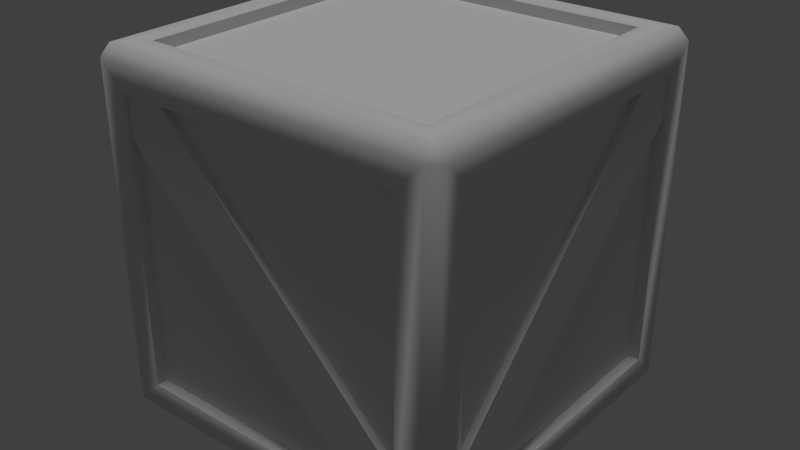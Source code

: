 # Source: generic_crate_01_b.blend  (saved by Blender 2.79.0; exported with 4.5.12 LTS)
import bpy
from mathutils import Matrix  # noqa: F401  (used for matrix-valued properties, if any)

bpy.ops.wm.read_factory_settings(use_empty=True)
scene = bpy.context.scene
scene.name = 'Scene'

# ---- collections
col_collection_1 = bpy.data.collections.new('Collection 1'); scene.collection.children.link(col_collection_1)

# ---- materials (node trees are filled in below, after node groups)
mat_generic_crate_01_b = bpy.data.materials.new('generic_crate_01_b')
mat_generic_crate_01_b.alpha_threshold = 0.0
mat_generic_crate_01_b.use_transparent_shadow = False
mat_generic_crate_01_b.roughness = 0.5
mat_generic_crate_01_b.specular_intensity = 1.0
mat_generic_crate_01_b.line_color = (0.0, 0.0, 0.0, 1.0)

# ---- material node trees

# ---- world
world_world = bpy.data.worlds.new('World'); scene.world = world_world
world_world.color = (0.05088, 0.05088, 0.05088)
world_world.use_sun_shadow = False
world_world.sun_shadow_jitter_overblur = 0.0
world_world.cycles.sampling_method = 'NONE'
world_world.cycles.sample_map_resolution = 256

# ---- lights
light_hemi = bpy.data.lights.new('Hemi', 'SUN')
light_hemi.transmission_factor = 0.0
light_hemi.angle = 0.1993
light_hemi.energy = 1.0
light_hemi.shadow_buffer_clip_start = 0.5
light_hemi.shadow_soft_size = 0.1
light_hemi.shadow_cascade_max_distance = 1000.0
light_hemi.cycles.use_multiple_importance_sampling = False

# ---- meshes
me_collisionmesh_1 = bpy.data.meshes.new('collisionmesh-1')
me_collisionmesh_1.from_pydata([(-0.5, -0.5, 0.0), (-0.5, 0.5, 0.0), (0.5, 0.5, 0.0), (0.5, -0.5, 0.0), (-0.5, -0.5, 1.0), (-0.5, 0.5, 1.0), (0.5, 0.5, 1.0), (0.5, -0.5, 1.0)], [], [(4, 5, 1, 0), (5, 6, 2, 1), (6, 7, 3, 2), (7, 4, 0, 3), (0, 1, 2, 3), (7, 6, 5, 4)])
_uv = me_collisionmesh_1.uv_layers.new(name='UVMap')
_uv.uv.foreach_set('vector', [0.0, 0.0, 1.0, 0.0, 1.0, 1.0, 0.0, 1.0, 0.0, 1.0, 1.0, 1.0, 1.0, 0.0, 0.0, 0.0, 0.0, 0.0, 1.0, 0.0, 1.0, 1.0, 0.0, 1.0, 0.0, 1.0, 1.0, 1.0, 1.0, 0.0, 0.0, 0.0, 0.0, 0.0, 1.0, 0.0, 1.0, 1.0, 0.0, 1.0, 0.0, 0.0, 1.0, 0.0, 1.0, 1.0, 0.0, 1.0])
me_collisionmesh_1.materials.append(None)
me_collisionmesh_1.use_remesh_preserve_volume = False
me_collisionmesh_1.use_remesh_preserve_attributes = False
me_collisionmesh_1.use_mirror_vertex_groups = False
me_collisionmesh_1.update()
me_cratewa4 = bpy.data.meshes.new('cratewA4')
me_cratewa4.from_pydata([(-0.5, -0.5, 0.0), (-0.5, 0.5, 0.0), (0.5, 0.5, 0.0), (0.5, -0.5, 0.0), (-0.5, -0.5, 1.0), (-0.5, 0.5, 1.0), (0.5, 0.5, 1.0), (0.5, -0.5, 1.0), (-0.3992, -0.3992, 1.0), (-0.3992, 0.3992, 1.0), (-0.3992, 0.3992, 0.0), (-0.3992, -0.3992, 0.0), (0.3992, 0.3992, 1.0), (0.3992, 0.3992, 0.0), (0.3992, -0.3992, 1.0), (0.3992, -0.3992, 0.0)], [], [(4, 5, 1, 0), (5, 6, 2, 1), (6, 7, 3, 2), (7, 4, 0, 3), (11, 10, 13, 15), (14, 12, 9, 8), (8, 9, 5, 4), (10, 11, 0, 1), (9, 12, 6, 5), (13, 10, 1, 2), (12, 14, 7, 6), (15, 13, 2, 3), (14, 8, 4, 7), (11, 15, 3, 0)])
_uv = me_cratewa4.uv_layers.new(name='UVMap')
_uv.uv.foreach_set('vector', [0.0, 0.0, 1.0, 0.0, 1.0, 1.0, 0.0, 1.0, 0.0, 1.0, 1.0, 1.0, 1.0, 0.0, 0.0, 0.0, 0.0, 0.0, 1.0, 0.0, 1.0, 1.0, 0.0, 1.0, 0.0, 1.0, 1.0, 1.0, 1.0, 0.0, 0.0, 0.0, 0.1133, 0.8867, 0.1133, 0.5547, 0.4453, 0.5547, 0.4453, 0.8867, 0.4453, 0.5547, 0.4453, 0.8867, 0.1133, 0.8867, 0.1133, 0.5547, 0.1008, 0.1008, 0.1008, 0.8992, 9.998e-05, 0.9999, 9.998e-05, 0.0001, 0.1008, 0.1008, 0.1008, 0.8992, -5.96e-08, 1.0, 0.0, -5.96e-08, 0.1008, 0.8992, 0.8992, 0.8992, 0.9999, 0.9999, 9.998e-05, 0.9999, 0.8992, 0.1008, 0.1008, 0.1008, 0.0, -5.96e-08, 1.0, 0.0, 0.8992, 0.8992, 0.8992, 0.1008, 0.9999, 9.998e-05, 0.9999, 0.9999, 0.8992, 0.8992, 0.8992, 0.1008, 1.0, 0.0, 1.0, 1.0, 0.8992, 0.1008, 0.1008, 0.1008, 9.998e-05, 0.0001, 0.9999, 9.998e-05, 0.1008, 0.8992, 0.8992, 0.8992, 1.0, 1.0, -5.96e-08, 1.0])
_ca = me_cratewa4.color_attributes.new('Col', 'BYTE_COLOR', 'CORNER')
_ca.data.foreach_set('color', [1.0, 1.0, 1.0, 1.0, 1.0, 1.0, 1.0, 1.0, 1.0, 1.0, 1.0, 1.0, 1.0, 1.0, 1.0, 1.0, 1.0, 1.0, 1.0, 1.0, 1.0, 1.0, 1.0, 1.0, 1.0, 1.0, 1.0, 1.0, 1.0, 1.0, 1.0, 1.0, 1.0, 1.0, 1.0, 1.0, 1.0, 1.0, 1.0, 1.0, 1.0, 1.0, 1.0, 1.0, 1.0, 1.0, 1.0, 1.0, 1.0, 1.0, 1.0, 1.0, 1.0, 1.0, 1.0, 1.0, 1.0, 1.0, 1.0, 1.0, 1.0, 1.0, 1.0, 1.0, 1.0, 1.0, 1.0, 1.0, 1.0, 1.0, 1.0, 1.0, 1.0, 1.0, 1.0, 1.0, 1.0, 1.0, 1.0, 1.0, 1.0, 1.0, 1.0, 1.0, 1.0, 1.0, 1.0, 1.0, 1.0, 1.0, 1.0, 1.0, 1.0, 1.0, 1.0, 1.0, 1.0, 1.0, 1.0, 1.0, 1.0, 1.0, 1.0, 1.0, 1.0, 1.0, 1.0, 1.0, 1.0, 1.0, 1.0, 1.0, 1.0, 1.0, 1.0, 1.0, 1.0, 1.0, 1.0, 1.0, 1.0, 1.0, 1.0, 1.0, 1.0, 1.0, 1.0, 1.0, 1.0, 1.0, 1.0, 1.0, 1.0, 1.0, 1.0, 1.0, 1.0, 1.0, 1.0, 1.0, 1.0, 1.0, 1.0, 1.0, 1.0, 1.0, 1.0, 1.0, 1.0, 1.0, 1.0, 1.0, 1.0, 1.0, 1.0, 1.0, 1.0, 1.0, 1.0, 1.0, 1.0, 1.0, 1.0, 1.0, 1.0, 1.0, 1.0, 1.0, 1.0, 1.0, 1.0, 1.0, 1.0, 1.0, 1.0, 1.0, 1.0, 1.0, 1.0, 1.0, 1.0, 1.0, 1.0, 1.0, 1.0, 1.0, 1.0, 1.0, 1.0, 1.0, 1.0, 1.0, 1.0, 1.0, 1.0, 1.0, 1.0, 1.0, 1.0, 1.0, 1.0, 1.0, 1.0, 1.0, 1.0, 1.0, 1.0, 1.0, 1.0, 1.0, 1.0, 1.0, 1.0, 1.0, 1.0, 1.0, 1.0, 1.0, 1.0, 1.0, 1.0, 1.0, 1.0, 1.0])
me_cratewa4.materials.append(mat_generic_crate_01_b)
me_cratewa4.use_remesh_preserve_volume = False
me_cratewa4.use_remesh_preserve_attributes = False
me_cratewa4.use_mirror_vertex_groups = False
me_cratewa4.update()
me_cratewa64 = bpy.data.meshes.new('cratewA64')
me_cratewa64.from_pydata([(0.2937, 0.47, 0.9003), (-0.4003, 0.47, 0.2103), (0.4001, 0.49, 0.9003), (0.2937, 0.49, 0.9003), (-0.4003, 0.49, 0.2103), (-0.3999, 0.49, 0.09965), (0.4003, 0.47, 0.794), (-0.2897, 0.47, 0.09965), (0.4003, 0.49, 0.9003), (0.4003, 0.49, 0.794), (-0.2897, 0.49, 0.09965), (-0.4003, 0.49, 0.09965), (-0.47, -0.4003, 0.7937), (-0.47, 0.2897, 0.09965), (-0.49, -0.4003, 0.9001), (-0.49, -0.4003, 0.7937), (-0.49, 0.2897, 0.09965), (-0.49, 0.4003, 0.1001), (-0.47, -0.294, 0.9003), (-0.47, 0.4003, 0.2103), (-0.49, -0.4003, 0.9003), (-0.49, -0.294, 0.9003), (-0.49, 0.4003, 0.2103), (-0.49, 0.4003, 0.09965), (0.47, -0.4003, 0.2063), (0.47, 0.2897, 0.9003), (0.49, -0.4003, 0.09987), (0.49, -0.4003, 0.2063), (0.49, 0.2897, 0.9003), (0.49, 0.4004, 0.8999), (0.47, -0.294, 0.09965), (0.47, 0.4004, 0.7897), (0.49, -0.4003, 0.09965), (0.49, -0.294, 0.09965), (0.49, 0.4004, 0.7897), (0.49, 0.4004, 0.9003), (0.2937, -0.47, 0.09965), (-0.4003, -0.47, 0.7897), (0.4001, -0.49, 0.09965), (0.2937, -0.49, 0.09965), (-0.4003, -0.49, 0.7897), (-0.3999, -0.49, 0.9003), (0.4003, -0.47, 0.206), (-0.2897, -0.47, 0.9003), (0.4003, -0.49, 0.09965), (0.4003, -0.49, 0.206), (-0.2897, -0.49, 0.9003), (-0.4003, -0.49, 0.9003), (-0.47, -0.47, 0.0), (-0.47, -0.5, 0.03), (-0.5, -0.47, 0.03), (-0.5, 0.47, 0.03), (-0.47, 0.5, 0.03), (-0.47, 0.47, 0.0), (0.47, 0.5, 0.03), (0.5, 0.47, 0.03), (0.47, 0.47, 0.0), (0.5, -0.47, 0.03), (0.47, -0.5, 0.03), (0.47, -0.47, 0.0), (-0.5, -0.47, 0.97), (-0.47, -0.5, 0.97), (-0.47, -0.47, 1.0), (-0.5, 0.47, 0.97), (-0.47, 0.47, 1.0), (-0.47, 0.5, 0.97), (0.47, 0.5, 0.97), (0.47, 0.47, 1.0), (0.5, 0.47, 0.97), (0.5, -0.47, 0.97), (0.47, -0.47, 1.0), (0.47, -0.5, 0.97), (-0.4003, -0.5, 0.09965), (-0.4003, -0.5, 0.9003), (-0.5, -0.4003, 0.9003), (-0.5, -0.4003, 0.09965), (-0.4003, -0.4003, 1.0), (-0.4003, 0.4003, 1.0), (-0.5, 0.4003, 0.9003), (-0.4003, 0.5, 0.9003), (-0.4003, 0.5, 0.09965), (-0.5, 0.4003, 0.09965), (-0.4003, 0.4003, 0.0), (-0.4003, -0.4003, 0.0), (0.4003, 0.4003, 1.0), (0.4003, 0.5, 0.9003), (0.5, 0.4003, 0.9003), (0.5, 0.4003, 0.09965), (0.4003, 0.5, 0.09965), (0.4003, 0.4003, 0.0), (0.4003, -0.4003, 1.0), (0.5, -0.4003, 0.9003), (0.4003, -0.5, 0.9003), (0.4003, -0.5, 0.09965), (0.5, -0.4003, 0.09965), (0.4003, -0.4003, 0.0), (-0.47, -0.4003, 0.9003), (-0.47, -0.4003, 0.09965), (-0.47, 0.4003, 0.9003), (-0.47, 0.4003, 0.09965), (-0.4003, -0.47, 0.09965), (-0.4003, -0.47, 0.9003), (0.4003, -0.47, 0.9003), (0.4003, -0.47, 0.09965), (0.47, 0.4003, 0.9003), (0.47, 0.4003, 0.09965), (0.47, -0.4003, 0.9003), (0.47, -0.4003, 0.09965), (-0.4003, 0.47, 0.9003), (-0.4003, 0.47, 0.09965), (0.4003, 0.47, 0.9003), (0.4003, 0.47, 0.09965), (-0.4003, -0.4003, 0.97), (-0.4003, 0.4003, 0.97), (0.4003, 0.4003, 0.97), (0.4003, -0.4003, 0.97), (-0.4003, 0.4003, 0.03), (-0.4003, -0.4003, 0.03), (0.4003, 0.4003, 0.03), (0.4003, -0.4003, 0.03)], [], [(4, 0, 3), (5, 3, 2), (9, 7, 10), (11, 9, 10), (15, 13, 12), (17, 15, 14), (18, 22, 21), (23, 21, 22), (27, 25, 24), (29, 27, 26), (30, 34, 33), (35, 33, 34), (40, 36, 39), (41, 39, 38), (42, 46, 45), (47, 45, 46), (83, 119, 95), (87, 107, 94), (90, 112, 76), (80, 111, 88), (93, 100, 72), (48, 49, 50), (51, 52, 53), (54, 55, 56), (57, 58, 59), (60, 61, 62), (63, 64, 65), (66, 67, 68), (69, 70, 71), (61, 50, 49), (64, 60, 62), (52, 63, 65), (48, 51, 53), (67, 65, 64), (55, 66, 68), (53, 54, 56), (70, 68, 67), (58, 69, 71), (56, 57, 59), (62, 71, 70), (59, 49, 48), (75, 99, 81), (73, 49, 72), (75, 60, 74), (77, 62, 76), (74, 63, 78), (80, 65, 79), (78, 51, 81), (83, 53, 82), (81, 50, 75), (84, 64, 77), (79, 66, 85), (87, 68, 86), (85, 54, 88), (82, 56, 89), (88, 52, 80), (90, 67, 84), (86, 69, 91), (93, 71, 92), (91, 57, 94), (89, 59, 95), (94, 55, 87), (76, 70, 90), (92, 61, 73), (95, 48, 83), (72, 58, 93), (98, 97, 96), (81, 98, 78), (78, 96, 74), (74, 97, 75), (101, 103, 102), (73, 102, 92), (92, 103, 93), (72, 101, 73), (106, 105, 104), (94, 106, 91), (91, 104, 86), (86, 105, 87), (110, 109, 108), (88, 110, 85), (85, 108, 79), (79, 109, 80), (114, 112, 115), (84, 115, 90), (77, 114, 84), (76, 113, 77), (116, 119, 117), (95, 118, 89), (89, 116, 82), (82, 117, 83), (4, 1, 0), (5, 4, 3), (9, 6, 7), (11, 8, 9), (15, 16, 13), (17, 16, 15), (18, 19, 22), (23, 20, 21), (27, 28, 25), (29, 28, 27), (30, 31, 34), (35, 32, 33), (40, 37, 36), (41, 40, 39), (42, 43, 46), (47, 44, 45), (83, 117, 119), (87, 105, 107), (90, 115, 112), (80, 109, 111), (93, 103, 100), (61, 60, 50), (64, 63, 60), (52, 51, 63), (48, 50, 51), (67, 66, 65), (55, 54, 66), (53, 52, 54), (70, 69, 68), (58, 57, 69), (56, 55, 57), (62, 61, 71), (59, 58, 49), (75, 97, 99), (73, 61, 49), (75, 50, 60), (77, 64, 62), (74, 60, 63), (80, 52, 65), (78, 63, 51), (83, 48, 53), (81, 51, 50), (84, 67, 64), (79, 65, 66), (87, 55, 68), (85, 66, 54), (82, 53, 56), (88, 54, 52), (90, 70, 67), (86, 68, 69), (93, 58, 71), (91, 69, 57), (89, 56, 59), (94, 57, 55), (76, 62, 70), (92, 71, 61), (95, 59, 48), (72, 49, 58), (98, 99, 97), (81, 99, 98), (78, 98, 96), (74, 96, 97), (101, 100, 103), (73, 101, 102), (92, 102, 103), (72, 100, 101), (106, 107, 105), (94, 107, 106), (91, 106, 104), (86, 104, 105), (110, 111, 109), (88, 111, 110), (85, 110, 108), (79, 108, 109), (114, 113, 112), (84, 114, 115), (77, 113, 114), (76, 112, 113), (116, 118, 119), (95, 119, 118), (89, 118, 116), (82, 116, 117)])
me_cratewa64.polygons.foreach_set('use_smooth', [0, 0, 0, 0, 0, 0, 0, 0, 0, 0, 0, 0, 0, 0, 0, 0, 0, 0, 0, 0, 0, 1, 1, 1, 1, 1, 1, 1, 1, 1, 1, 1, 1, 1, 1, 1, 1, 1, 1, 1, 1, 0, 1, 1, 1, 1, 1, 1, 1, 1, 1, 1, 1, 1, 1, 1, 1, 1, 1, 1, 1, 1, 1, 1, 1, 1, 0, 0, 0, 0, 0, 0, 0, 0, 0, 0, 0, 0, 0, 0, 0, 0, 0, 0, 0, 0, 0, 0, 0, 0, 0, 0, 0, 0, 0, 0, 0, 0, 0, 0, 0, 0, 0, 0, 0, 0, 0, 0, 0, 0, 0, 1, 1, 1, 1, 1, 1, 1, 1, 1, 1, 1, 1, 0, 1, 1, 1, 1, 1, 1, 1, 1, 1, 1, 1, 1, 1, 1, 1, 1, 1, 1, 1, 1, 1, 1, 1, 1, 0, 0, 0, 0, 0, 0, 0, 0, 0, 0, 0, 0, 0, 0, 0, 0, 0, 0, 0, 0, 0, 0, 0, 0])
_uv = me_cratewa64.uv_layers.new(name='UVMap')
_uv.uv.foreach_set('vector', [0.8496, 0.8223, 0.2109, 0.1152, 0.1797, 0.1387, 0.1191, 0.1191, 0.7891, 0.8828, 0.8828, 0.8828, 0.1387, 0.1855, 0.7891, 0.8848, 0.8184, 0.8555, 0.1191, 0.1191, 0.8828, 0.7871, 0.2109, 0.1152, 0.8613, 0.8203, 0.2168, 0.1172, 0.8848, 0.7891, 0.8809, 0.8809, 0.1172, 0.2109, 0.1172, 0.1172, 0.7852, 0.8828, 0.1445, 0.1816, 0.8145, 0.8613, 0.8809, 0.8809, 0.2129, 0.1172, 0.8848, 0.7891, 0.1387, 0.1797, 0.7832, 0.8828, 0.1152, 0.2109, 0.1191, 0.1191, 0.8828, 0.7891, 0.8828, 0.8828, 0.2148, 0.1172, 0.8555, 0.8184, 0.1855, 0.1387, 0.1191, 0.1191, 0.7871, 0.8828, 0.1152, 0.2109, 0.1504, 0.1777, 0.7891, 0.8848, 0.8203, 0.8613, 0.8809, 0.8809, 0.2109, 0.1172, 0.1172, 0.1172, 0.8828, 0.7852, 0.1816, 0.1445, 0.8613, 0.8145, 0.8809, 0.8809, 0.1172, 0.2129, 0.7891, 0.8848, 0.1525, 0.06609, 0.8488, 0.09218, 0.8488, 0.06609, 0.9352, 0.8481, 0.909, 0.15, 0.9352, 0.15, 0.8488, 0.9357, 0.1525, 0.9096, 0.1525, 0.9357, 0.1502, 0.935, 0.8483, 0.9088, 0.8483, 0.935, 0.8483, 0.06315, 0.1502, 0.0893, 0.1502, 0.06315, 0.03, 0.03, 0.0, 0.03, 0.03, 0.0, 0.97, 0.97, 1.0, 0.97, 0.97, 1.0, 0.97, 0.03, 1.0, 0.03, 0.97, 0.0, 0.97, 0.97, 1.0, 0.97, 0.97, 1.0, 0.03, 0.03, 0.0, 0.03, 0.03, 0.0, 0.97, 0.03, 0.97, 0.0, 1.0, 0.03, 0.97, 0.97, 0.97, 1.0, 1.0, 0.97, 0.97, 0.03, 0.97, 0.0, 1.0, 0.03, 0.97, 0.97, 1.0, 0.03, 0.97, 0.03, 0.97, 0.97, 0.03, 1.0, 0.03, 0.97, 0.03, 0.03, 0.0, 0.97, 0.03, 0.97, 0.03, 0.03, 0.97, 0.0, 0.97, 0.03, 0.97, 0.03, 1.0, 0.97, 0.97, 0.97, 0.03, 0.97, 0.0, 0.03, 0.03, 0.03, 0.97, 0.03, 1.0, 0.97, 0.97, 0.97, 0.03, 0.03, 0.97, 0.0, 0.97, 0.03, 0.03, 0.03, 0.0, 0.97, 0.03, 0.97, 0.97, 0.97, 0.03, 1.0, 0.03, 0.97, 0.03, 0.97, 0.0, 0.03, 0.03, 0.03, 0.03, 0.97, 0.0, 0.03, 0.03, 0.03, 0.06335, 0.15, 0.0895, 0.8481, 0.06335, 0.8481, 0.9003, 0.9003, 0.97, 0.03, 0.9003, 0.09965, 0.09965, 0.9003, 0.03, 0.03, 0.09965, 0.09965, 0.9003, 0.9003, 0.03, 0.97, 0.09965, 0.9003, 0.09965, 0.09965, 0.97, 0.03, 0.9003, 0.09965, 0.09965, 0.09965, 0.03, 0.97, 0.09965, 0.9003, 0.9003, 0.09965, 0.97, 0.97, 0.9003, 0.9003, 0.09965, 0.09965, 0.97, 0.03, 0.9003, 0.09965, 0.9003, 0.9003, 0.03, 0.97, 0.09965, 0.9003, 0.9003, 0.09965, 0.97, 0.97, 0.9003, 0.9003, 0.09965, 0.9003, 0.97, 0.97, 0.9003, 0.9003, 0.09965, 0.9003, 0.03, 0.03, 0.09965, 0.09965, 0.9003, 0.9003, 0.97, 0.03, 0.9003, 0.09965, 0.9003, 0.09965, 0.97, 0.97, 0.9003, 0.9003, 0.9003, 0.09965, 0.03, 0.03, 0.09965, 0.09965, 0.09965, 0.09965, 0.97, 0.03, 0.9003, 0.09965, 0.09965, 0.09965, 0.97, 0.03, 0.9003, 0.09965, 0.09965, 0.09965, 0.03, 0.97, 0.09965, 0.9003, 0.9003, 0.09965, 0.97, 0.97, 0.9003, 0.9003, 0.9003, 0.9003, 0.03, 0.97, 0.09965, 0.9003, 0.9003, 0.9003, 0.03, 0.97, 0.09965, 0.9003, 0.09965, 0.9003, 0.03, 0.03, 0.09965, 0.09965, 0.09965, 0.9003, 0.97, 0.97, 0.9003, 0.9003, 0.09965, 0.9003, 0.03, 0.03, 0.09965, 0.09965, 0.9003, 0.09965, 0.03, 0.03, 0.09965, 0.09965, 0.9003, 0.09965, 0.09965, 0.9003, 0.09965, 0.09965, 0.06586, 0.1527, 0.09195, 0.849, 0.06586, 0.849, 0.06335, 0.8481, 0.0895, 0.15, 0.06335, 0.15, 0.06586, 0.849, 0.09195, 0.1527, 0.06586, 0.1527, 0.9003, 0.9003, 0.09965, 0.09965, 0.09965, 0.9003, 0.1502, 0.06315, 0.8483, 0.0893, 0.8483, 0.06315, 0.06434, 0.8477, 0.0903, 0.1549, 0.06434, 0.1549, 0.06434, 0.1549, 0.0903, 0.8477, 0.06434, 0.8477, 0.9003, 0.09965, 0.09965, 0.9003, 0.09965, 0.09965, 0.9355, 0.1527, 0.9094, 0.849, 0.9355, 0.849, 0.9352, 0.15, 0.909, 0.8481, 0.9352, 0.8481, 0.9355, 0.849, 0.9094, 0.1527, 0.9355, 0.1527, 0.9003, 0.9003, 0.09965, 0.09965, 0.09965, 0.9003, 0.9296, 0.1549, 0.9037, 0.8477, 0.9296, 0.8477, 0.8483, 0.935, 0.1502, 0.9088, 0.1502, 0.935, 0.9296, 0.8477, 0.9037, 0.1549, 0.9296, 0.1549, 0.1113, 0.5566, 0.4473, 0.8926, 0.1113, 0.8926, 0.8434, 0.9339, 0.1506, 0.908, 0.1506, 0.9339, 0.1525, 0.9357, 0.8488, 0.9096, 0.8488, 0.9357, 0.1506, 0.9339, 0.8434, 0.908, 0.8434, 0.9339, 0.1113, 0.5566, 0.4473, 0.8926, 0.1113, 0.8926, 0.1506, 0.06867, 0.8434, 0.09463, 0.8434, 0.06867, 0.8488, 0.06609, 0.1525, 0.09218, 0.1525, 0.06609, 0.8434, 0.06867, 0.1506, 0.09463, 0.1506, 0.06867, 0.8496, 0.8223, 0.8828, 0.7832, 0.2109, 0.1152, 0.1191, 0.1191, 0.1172, 0.2148, 0.7891, 0.8828, 0.1387, 0.1855, 0.1172, 0.2148, 0.7891, 0.8848, 0.1191, 0.1191, 0.8828, 0.8828, 0.8828, 0.7871, 0.8613, 0.8203, 0.1777, 0.1504, 0.2168, 0.1172, 0.8809, 0.8809, 0.7852, 0.8828, 0.1172, 0.2109, 0.7852, 0.8828, 0.1152, 0.2109, 0.1445, 0.1816, 0.8809, 0.8809, 0.1172, 0.1172, 0.2129, 0.1172, 0.1387, 0.1797, 0.8223, 0.8496, 0.7832, 0.8828, 0.1191, 0.1191, 0.2148, 0.1172, 0.8828, 0.7891, 0.2148, 0.1172, 0.8848, 0.7891, 0.8555, 0.8184, 0.1191, 0.1191, 0.8828, 0.8828, 0.7871, 0.8828, 0.1504, 0.1777, 0.1172, 0.2168, 0.7891, 0.8848, 0.8809, 0.8809, 0.8828, 0.7852, 0.2109, 0.1172, 0.8828, 0.7852, 0.2109, 0.1152, 0.1816, 0.1445, 0.8809, 0.8809, 0.1172, 0.1172, 0.1172, 0.2129, 0.1525, 0.06609, 0.1525, 0.09218, 0.8488, 0.09218, 0.9352, 0.8481, 0.909, 0.8481, 0.909, 0.15, 0.8488, 0.9357, 0.8488, 0.9096, 0.1525, 0.9096, 0.1502, 0.935, 0.1502, 0.9088, 0.8483, 0.9088, 0.8483, 0.06315, 0.8483, 0.0893, 0.1502, 0.0893, 0.97, 0.97, 1.0, 0.97, 1.0, 0.03, 0.97, 0.97, 0.97, 1.0, 0.03, 1.0, 0.03, 0.03, 0.0, 0.03, 0.0, 0.97, 0.03, 0.03, 0.03, 0.0, 0.97, 0.0, 0.97, 0.03, 1.0, 0.03, 1.0, 0.97, 0.03, 0.97, 0.0, 0.97, 0.0, 0.03, 0.97, 0.03, 1.0, 0.03, 1.0, 0.97, 0.03, 0.03, 0.03, 0.0, 0.97, 0.0, 0.03, 0.03, 0.0, 0.03, 0.0, 0.97, 0.97, 0.97, 0.97, 1.0, 0.03, 1.0, 0.03, 0.97, 0.0, 0.97, 0.0, 0.03, 0.03, 0.97, 0.0, 0.97, 0.0, 0.03, 0.06335, 0.15, 0.0895, 0.15, 0.0895, 0.8481, 0.9003, 0.9003, 0.97, 0.97, 0.97, 0.03, 0.09965, 0.9003, 0.03, 0.97, 0.03, 0.03, 0.9003, 0.9003, 0.97, 0.97, 0.03, 0.97, 0.09965, 0.09965, 0.03, 0.03, 0.97, 0.03, 0.09965, 0.09965, 0.03, 0.03, 0.03, 0.97, 0.9003, 0.09965, 0.97, 0.03, 0.97, 0.97, 0.09965, 0.09965, 0.03, 0.03, 0.97, 0.03, 0.9003, 0.9003, 0.97, 0.97, 0.03, 0.97, 0.9003, 0.09965, 0.97, 0.03, 0.97, 0.97, 0.09965, 0.9003, 0.03, 0.97, 0.97, 0.97, 0.09965, 0.9003, 0.03, 0.97, 0.03, 0.03, 0.9003, 0.9003, 0.97, 0.97, 0.97, 0.03, 0.9003, 0.09965, 0.97, 0.03, 0.97, 0.97, 0.9003, 0.09965, 0.97, 0.03, 0.03, 0.03, 0.09965, 0.09965, 0.03, 0.03, 0.97, 0.03, 0.09965, 0.09965, 0.03, 0.03, 0.97, 0.03, 0.09965, 0.09965, 0.03, 0.03, 0.03, 0.97, 0.9003, 0.09965, 0.97, 0.03, 0.97, 0.97, 0.9003, 0.9003, 0.97, 0.97, 0.03, 0.97, 0.9003, 0.9003, 0.97, 0.97, 0.03, 0.97, 0.09965, 0.9003, 0.03, 0.97, 0.03, 0.03, 0.09965, 0.9003, 0.03, 0.97, 0.97, 0.97, 0.09965, 0.9003, 0.03, 0.97, 0.03, 0.03, 0.9003, 0.09965, 0.97, 0.03, 0.03, 0.03, 0.9003, 0.09965, 0.9003, 0.9003, 0.09965, 0.9003, 0.06586, 0.1527, 0.09195, 0.1527, 0.09195, 0.849, 0.06335, 0.8481, 0.0895, 0.8481, 0.0895, 0.15, 0.06586, 0.849, 0.09195, 0.849, 0.09195, 0.1527, 0.9003, 0.9003, 0.9003, 0.09965, 0.09965, 0.09965, 0.1502, 0.06315, 0.1502, 0.0893, 0.8483, 0.0893, 0.06434, 0.8477, 0.0903, 0.8477, 0.0903, 0.1549, 0.06434, 0.1549, 0.0903, 0.1549, 0.0903, 0.8477, 0.9003, 0.09965, 0.9003, 0.9003, 0.09965, 0.9003, 0.9355, 0.1527, 0.9094, 0.1527, 0.9094, 0.849, 0.9352, 0.15, 0.909, 0.15, 0.909, 0.8481, 0.9355, 0.849, 0.9094, 0.849, 0.9094, 0.1527, 0.9003, 0.9003, 0.9003, 0.09965, 0.09965, 0.09965, 0.9296, 0.1549, 0.9037, 0.1549, 0.9037, 0.8477, 0.8483, 0.935, 0.8483, 0.9088, 0.1502, 0.9088, 0.9296, 0.8477, 0.9037, 0.8477, 0.9037, 0.1549, 0.1113, 0.5566, 0.4473, 0.5566, 0.4473, 0.8926, 0.8434, 0.9339, 0.8434, 0.908, 0.1506, 0.908, 0.1525, 0.9357, 0.1525, 0.9096, 0.8488, 0.9096, 0.1506, 0.9339, 0.1506, 0.908, 0.8434, 0.908, 0.1113, 0.5566, 0.4473, 0.5566, 0.4473, 0.8926, 0.1506, 0.06867, 0.1506, 0.09463, 0.8434, 0.09463, 0.8488, 0.06609, 0.8488, 0.09218, 0.1525, 0.09218, 0.8434, 0.06867, 0.8434, 0.09463, 0.1506, 0.09463])
_ca = me_cratewa64.color_attributes.new('Col', 'BYTE_COLOR', 'CORNER')
_ca.data.foreach_set('color', [1.0, 1.0, 1.0, 1.0, 1.0, 1.0, 1.0, 1.0, 1.0, 1.0, 1.0, 1.0, 1.0, 1.0, 1.0, 1.0, 1.0, 1.0, 1.0, 1.0, 1.0, 1.0, 1.0, 1.0, 1.0, 1.0, 1.0, 1.0, 1.0, 1.0, 1.0, 1.0, 1.0, 1.0, 1.0, 1.0, 1.0, 1.0, 1.0, 1.0, 1.0, 1.0, 1.0, 1.0, 1.0, 1.0, 1.0, 1.0, 1.0, 1.0, 1.0, 1.0, 1.0, 1.0, 1.0, 1.0, 1.0, 1.0, 1.0, 1.0, 1.0, 1.0, 1.0, 1.0, 1.0, 1.0, 1.0, 1.0, 1.0, 1.0, 1.0, 1.0, 1.0, 1.0, 1.0, 1.0, 1.0, 1.0, 1.0, 1.0, 1.0, 1.0, 1.0, 1.0, 1.0, 1.0, 1.0, 1.0, 1.0, 1.0, 1.0, 1.0, 1.0, 1.0, 1.0, 1.0, 1.0, 1.0, 1.0, 1.0, 1.0, 1.0, 1.0, 1.0, 1.0, 1.0, 1.0, 1.0, 1.0, 1.0, 1.0, 1.0, 1.0, 1.0, 1.0, 1.0, 1.0, 1.0, 1.0, 1.0, 1.0, 1.0, 1.0, 1.0, 1.0, 1.0, 1.0, 1.0, 1.0, 1.0, 1.0, 1.0, 1.0, 1.0, 1.0, 1.0, 1.0, 1.0, 1.0, 1.0, 1.0, 1.0, 1.0, 1.0, 1.0, 1.0, 1.0, 1.0, 1.0, 1.0, 1.0, 1.0, 1.0, 1.0, 1.0, 1.0, 1.0, 1.0, 1.0, 1.0, 1.0, 1.0, 1.0, 1.0, 1.0, 1.0, 1.0, 1.0, 1.0, 1.0, 1.0, 1.0, 1.0, 1.0, 1.0, 1.0, 1.0, 1.0, 1.0, 1.0, 1.0, 1.0, 1.0, 1.0, 1.0, 1.0, 1.0, 1.0, 1.0, 1.0, 1.0, 1.0, 1.0, 1.0, 1.0, 1.0, 0.3663, 0.3663, 0.3663, 1.0, 1.0, 1.0, 1.0, 1.0, 1.0, 1.0, 1.0, 1.0, 0.3663, 0.3663, 0.3663, 1.0, 1.0, 1.0, 1.0, 1.0, 1.0, 1.0, 1.0, 1.0, 0.3663, 0.3663, 0.3663, 1.0, 1.0, 1.0, 1.0, 1.0, 1.0, 1.0, 1.0, 1.0, 0.3663, 0.3663, 0.3663, 1.0, 1.0, 1.0, 1.0, 1.0, 1.0, 1.0, 1.0, 1.0, 0.3663, 0.3663, 0.3663, 1.0, 1.0, 1.0, 1.0, 1.0, 1.0, 1.0, 1.0, 1.0, 1.0, 1.0, 1.0, 1.0, 1.0, 1.0, 1.0, 1.0, 1.0, 1.0, 1.0, 1.0, 1.0, 1.0, 1.0, 1.0, 1.0, 1.0, 1.0, 1.0, 1.0, 1.0, 1.0, 1.0, 1.0, 1.0, 1.0, 1.0, 1.0, 1.0, 1.0, 1.0, 1.0, 1.0, 1.0, 1.0, 1.0, 1.0, 1.0, 1.0, 1.0, 1.0, 1.0, 1.0, 1.0, 1.0, 1.0, 1.0, 1.0, 1.0, 1.0, 1.0, 1.0, 1.0, 1.0, 1.0, 1.0, 1.0, 1.0, 1.0, 1.0, 1.0, 1.0, 1.0, 1.0, 1.0, 1.0, 1.0, 1.0, 1.0, 1.0, 1.0, 1.0, 1.0, 1.0, 1.0, 1.0, 1.0, 1.0, 1.0, 1.0, 1.0, 1.0, 1.0, 1.0, 1.0, 1.0, 1.0, 1.0, 1.0, 1.0, 1.0, 1.0, 1.0, 1.0, 1.0, 1.0, 1.0, 1.0, 1.0, 1.0, 1.0, 1.0, 1.0, 1.0, 1.0, 1.0, 1.0, 1.0, 1.0, 1.0, 1.0, 1.0, 1.0, 1.0, 1.0, 1.0, 1.0, 1.0, 1.0, 1.0, 1.0, 1.0, 1.0, 1.0, 1.0, 1.0, 1.0, 1.0, 1.0, 1.0, 1.0, 1.0, 1.0, 1.0, 1.0, 1.0, 1.0, 1.0, 1.0, 1.0, 1.0, 1.0, 1.0, 1.0, 1.0, 1.0, 1.0, 1.0, 1.0, 1.0, 1.0, 1.0, 1.0, 1.0, 1.0, 1.0, 1.0, 1.0, 1.0, 1.0, 1.0, 1.0, 1.0, 1.0, 1.0, 1.0, 1.0, 1.0, 1.0, 1.0, 1.0, 1.0, 1.0, 1.0, 1.0, 1.0, 1.0, 1.0, 1.0, 1.0, 1.0, 1.0, 1.0, 1.0, 1.0, 1.0, 1.0, 1.0, 1.0, 1.0, 1.0, 1.0, 1.0, 1.0, 1.0, 1.0, 1.0, 1.0, 1.0, 1.0, 1.0, 1.0, 1.0, 1.0, 1.0, 1.0, 1.0, 1.0, 1.0, 1.0, 1.0, 1.0, 1.0, 1.0, 1.0, 1.0, 1.0, 1.0, 1.0, 1.0, 1.0, 1.0, 1.0, 1.0, 1.0, 1.0, 1.0, 1.0, 1.0, 1.0, 1.0, 1.0, 1.0, 1.0, 1.0, 1.0, 1.0, 1.0, 1.0, 0.3663, 0.3663, 0.3663, 1.0, 1.0, 1.0, 1.0, 1.0, 1.0, 1.0, 1.0, 1.0, 1.0, 1.0, 1.0, 1.0, 1.0, 1.0, 1.0, 1.0, 1.0, 1.0, 1.0, 1.0, 1.0, 1.0, 1.0, 1.0, 1.0, 1.0, 1.0, 1.0, 1.0, 1.0, 1.0, 1.0, 1.0, 1.0, 1.0, 1.0, 1.0, 1.0, 1.0, 1.0, 1.0, 1.0, 1.0, 1.0, 1.0, 1.0, 1.0, 1.0, 1.0, 1.0, 1.0, 1.0, 1.0, 1.0, 1.0, 1.0, 1.0, 1.0, 1.0, 1.0, 1.0, 1.0, 1.0, 1.0, 1.0, 1.0, 1.0, 1.0, 1.0, 1.0, 1.0, 1.0, 1.0, 1.0, 1.0, 1.0, 1.0, 1.0, 1.0, 1.0, 1.0, 1.0, 1.0, 1.0, 1.0, 1.0, 1.0, 1.0, 1.0, 1.0, 1.0, 1.0, 1.0, 1.0, 1.0, 1.0, 1.0, 1.0, 1.0, 1.0, 1.0, 1.0, 1.0, 1.0, 1.0, 1.0, 1.0, 1.0, 1.0, 1.0, 1.0, 1.0, 1.0, 1.0, 1.0, 1.0, 1.0, 1.0, 1.0, 1.0, 1.0, 1.0, 1.0, 1.0, 1.0, 1.0, 1.0, 1.0, 1.0, 1.0, 1.0, 1.0, 1.0, 1.0, 1.0, 1.0, 1.0, 1.0, 1.0, 1.0, 1.0, 1.0, 1.0, 1.0, 1.0, 1.0, 1.0, 1.0, 1.0, 1.0, 1.0, 1.0, 1.0, 1.0, 1.0, 1.0, 1.0, 1.0, 1.0, 1.0, 1.0, 1.0, 1.0, 1.0, 1.0, 1.0, 1.0, 1.0, 1.0, 1.0, 1.0, 1.0, 1.0, 1.0, 1.0, 1.0, 1.0, 1.0, 1.0, 1.0, 1.0, 1.0, 1.0, 1.0, 1.0, 1.0, 1.0, 1.0, 1.0, 1.0, 1.0, 1.0, 1.0, 1.0, 1.0, 1.0, 1.0, 1.0, 1.0, 1.0, 1.0, 1.0, 1.0, 1.0, 1.0, 1.0, 1.0, 1.0, 1.0, 1.0, 1.0, 1.0, 1.0, 1.0, 1.0, 1.0, 1.0, 1.0, 1.0, 1.0, 1.0, 1.0, 1.0, 1.0, 1.0, 1.0, 1.0, 1.0, 1.0, 1.0, 1.0, 1.0, 1.0, 1.0, 1.0, 1.0, 1.0, 1.0, 1.0, 1.0, 1.0, 1.0, 1.0, 1.0, 1.0, 1.0, 1.0, 1.0, 1.0, 1.0, 1.0, 1.0, 1.0, 1.0, 1.0, 1.0, 1.0, 1.0, 1.0, 1.0, 1.0, 1.0, 1.0, 1.0, 1.0, 1.0, 1.0, 1.0, 1.0, 1.0, 1.0, 1.0, 1.0, 1.0, 1.0, 1.0, 1.0, 1.0, 1.0, 1.0, 1.0, 1.0, 1.0, 1.0, 1.0, 1.0, 1.0, 1.0, 1.0, 1.0, 1.0, 1.0, 1.0, 1.0, 1.0, 1.0, 1.0, 1.0, 1.0, 1.0, 1.0, 1.0, 1.0, 1.0, 1.0, 1.0, 1.0, 1.0, 0.3663, 0.3663, 0.3663, 1.0, 1.0, 1.0, 1.0, 1.0, 1.0, 1.0, 1.0, 1.0, 0.3663, 0.3663, 0.3663, 1.0, 1.0, 1.0, 1.0, 1.0, 1.0, 1.0, 1.0, 1.0, 0.3663, 0.3663, 0.3663, 1.0, 1.0, 1.0, 1.0, 1.0, 1.0, 1.0, 1.0, 1.0, 1.0, 1.0, 1.0, 1.0, 1.0, 1.0, 1.0, 1.0, 1.0, 1.0, 1.0, 1.0, 0.3663, 0.3663, 0.3663, 1.0, 1.0, 1.0, 1.0, 1.0, 1.0, 1.0, 1.0, 1.0, 0.3663, 0.3663, 0.3663, 1.0, 1.0, 1.0, 1.0, 1.0, 1.0, 1.0, 1.0, 1.0, 0.3663, 0.3663, 0.3663, 1.0, 1.0, 1.0, 1.0, 1.0, 1.0, 1.0, 1.0, 1.0, 1.0, 1.0, 1.0, 1.0, 1.0, 1.0, 1.0, 1.0, 1.0, 1.0, 1.0, 1.0, 0.3663, 0.3663, 0.3663, 1.0, 1.0, 1.0, 1.0, 1.0, 1.0, 1.0, 1.0, 1.0, 0.3663, 0.3663, 0.3663, 1.0, 1.0, 1.0, 1.0, 1.0, 1.0, 1.0, 1.0, 1.0, 0.3663, 0.3663, 0.3663, 1.0, 1.0, 1.0, 1.0, 1.0, 1.0, 1.0, 1.0, 1.0, 1.0, 1.0, 1.0, 1.0, 1.0, 1.0, 1.0, 1.0, 1.0, 1.0, 1.0, 1.0, 0.3663, 0.3663, 0.3663, 1.0, 1.0, 1.0, 1.0, 1.0, 1.0, 1.0, 1.0, 1.0, 0.3663, 0.3663, 0.3663, 1.0, 1.0, 1.0, 1.0, 1.0, 1.0, 1.0, 1.0, 1.0, 0.3663, 0.3663, 0.3663, 1.0, 1.0, 1.0, 1.0, 1.0, 1.0, 1.0, 1.0, 1.0, 1.0, 1.0, 1.0, 1.0, 1.0, 1.0, 1.0, 1.0, 1.0, 1.0, 1.0, 1.0, 0.3663, 0.3663, 0.3663, 1.0, 1.0, 1.0, 1.0, 1.0, 1.0, 1.0, 1.0, 1.0, 0.3663, 0.3663, 0.3663, 1.0, 1.0, 1.0, 1.0, 1.0, 1.0, 1.0, 1.0, 1.0, 0.3663, 0.3663, 0.3663, 1.0, 1.0, 1.0, 1.0, 1.0, 1.0, 1.0, 1.0, 1.0, 1.0, 1.0, 1.0, 1.0, 1.0, 1.0, 1.0, 1.0, 1.0, 1.0, 1.0, 1.0, 0.3663, 0.3663, 0.3663, 1.0, 1.0, 1.0, 1.0, 1.0, 1.0, 1.0, 1.0, 1.0, 0.3663, 0.3663, 0.3663, 1.0, 1.0, 1.0, 1.0, 1.0, 1.0, 1.0, 1.0, 1.0, 0.3663, 0.3663, 0.3663, 1.0, 1.0, 1.0, 1.0, 1.0, 1.0, 1.0, 1.0, 1.0, 1.0, 1.0, 1.0, 1.0, 1.0, 1.0, 1.0, 1.0, 1.0, 1.0, 1.0, 1.0, 1.0, 1.0, 1.0, 1.0, 1.0, 1.0, 1.0, 1.0, 1.0, 1.0, 1.0, 1.0, 1.0, 1.0, 1.0, 1.0, 1.0, 1.0, 1.0, 1.0, 1.0, 1.0, 1.0, 1.0, 1.0, 1.0, 1.0, 1.0, 1.0, 1.0, 1.0, 1.0, 1.0, 1.0, 1.0, 1.0, 1.0, 1.0, 1.0, 1.0, 1.0, 1.0, 1.0, 1.0, 1.0, 1.0, 1.0, 1.0, 1.0, 1.0, 1.0, 1.0, 1.0, 1.0, 1.0, 1.0, 1.0, 1.0, 1.0, 1.0, 1.0, 1.0, 1.0, 1.0, 1.0, 1.0, 1.0, 1.0, 1.0, 1.0, 1.0, 1.0, 1.0, 1.0, 1.0, 1.0, 1.0, 1.0, 1.0, 1.0, 1.0, 1.0, 1.0, 1.0, 1.0, 1.0, 1.0, 1.0, 1.0, 1.0, 1.0, 1.0, 1.0, 1.0, 1.0, 1.0, 1.0, 1.0, 1.0, 1.0, 1.0, 1.0, 1.0, 1.0, 1.0, 1.0, 1.0, 1.0, 1.0, 1.0, 1.0, 1.0, 1.0, 1.0, 1.0, 1.0, 1.0, 1.0, 1.0, 1.0, 1.0, 1.0, 1.0, 1.0, 1.0, 1.0, 1.0, 1.0, 1.0, 1.0, 1.0, 1.0, 1.0, 1.0, 1.0, 1.0, 1.0, 1.0, 1.0, 1.0, 1.0, 1.0, 1.0, 1.0, 1.0, 1.0, 1.0, 1.0, 1.0, 1.0, 1.0, 1.0, 1.0, 1.0, 1.0, 1.0, 1.0, 1.0, 1.0, 1.0, 1.0, 1.0, 1.0, 1.0, 1.0, 1.0, 1.0, 1.0, 1.0, 1.0, 1.0, 1.0, 1.0, 1.0, 1.0, 1.0, 1.0, 1.0, 1.0, 1.0, 0.3663, 0.3663, 0.3663, 1.0, 0.3663, 0.3663, 0.3663, 1.0, 1.0, 1.0, 1.0, 1.0, 0.3663, 0.3663, 0.3663, 1.0, 0.3663, 0.3663, 0.3663, 1.0, 1.0, 1.0, 1.0, 1.0, 0.3663, 0.3663, 0.3663, 1.0, 0.3663, 0.3663, 0.3663, 1.0, 1.0, 1.0, 1.0, 1.0, 0.3663, 0.3663, 0.3663, 1.0, 0.3663, 0.3663, 0.3663, 1.0, 1.0, 1.0, 1.0, 1.0, 0.3663, 0.3663, 0.3663, 1.0, 0.3663, 0.3663, 0.3663, 1.0, 1.0, 1.0, 1.0, 1.0, 1.0, 1.0, 1.0, 1.0, 1.0, 1.0, 1.0, 1.0, 1.0, 1.0, 1.0, 1.0, 1.0, 1.0, 1.0, 1.0, 1.0, 1.0, 1.0, 1.0, 1.0, 1.0, 1.0, 1.0, 1.0, 1.0, 1.0, 1.0, 1.0, 1.0, 1.0, 1.0, 1.0, 1.0, 1.0, 1.0, 1.0, 1.0, 1.0, 1.0, 1.0, 1.0, 1.0, 1.0, 1.0, 1.0, 1.0, 1.0, 1.0, 1.0, 1.0, 1.0, 1.0, 1.0, 1.0, 1.0, 1.0, 1.0, 1.0, 1.0, 1.0, 1.0, 1.0, 1.0, 1.0, 1.0, 1.0, 1.0, 1.0, 1.0, 1.0, 1.0, 1.0, 1.0, 1.0, 1.0, 1.0, 1.0, 1.0, 1.0, 1.0, 1.0, 1.0, 1.0, 1.0, 1.0, 1.0, 1.0, 1.0, 1.0, 1.0, 1.0, 1.0, 1.0, 1.0, 1.0, 1.0, 1.0, 1.0, 1.0, 1.0, 1.0, 1.0, 1.0, 1.0, 1.0, 1.0, 1.0, 1.0, 1.0, 1.0, 1.0, 1.0, 1.0, 1.0, 1.0, 1.0, 1.0, 1.0, 1.0, 1.0, 1.0, 1.0, 1.0, 1.0, 1.0, 1.0, 1.0, 1.0, 1.0, 1.0, 1.0, 1.0, 1.0, 1.0, 1.0, 1.0, 1.0, 1.0, 1.0, 1.0, 1.0, 1.0, 1.0, 0.3663, 0.3663, 0.3663, 1.0, 0.3663, 0.3663, 0.3663, 1.0, 1.0, 1.0, 1.0, 1.0, 1.0, 1.0, 1.0, 1.0, 1.0, 1.0, 1.0, 1.0, 1.0, 1.0, 1.0, 1.0, 1.0, 1.0, 1.0, 1.0, 1.0, 1.0, 1.0, 1.0, 1.0, 1.0, 1.0, 1.0, 1.0, 1.0, 1.0, 1.0, 1.0, 1.0, 1.0, 1.0, 1.0, 1.0, 1.0, 1.0, 1.0, 1.0, 1.0, 1.0, 1.0, 1.0, 1.0, 1.0, 1.0, 1.0, 1.0, 1.0, 1.0, 1.0, 1.0, 1.0, 1.0, 1.0, 1.0, 1.0, 1.0, 1.0, 1.0, 1.0, 1.0, 1.0, 1.0, 1.0, 1.0, 1.0, 1.0, 1.0, 1.0, 1.0, 1.0, 1.0, 1.0, 1.0, 1.0, 1.0, 1.0, 1.0, 1.0, 1.0, 1.0, 1.0, 1.0, 1.0, 1.0, 1.0, 1.0, 1.0, 1.0, 1.0, 1.0, 1.0, 1.0, 1.0, 1.0, 1.0, 1.0, 1.0, 1.0, 1.0, 1.0, 1.0, 1.0, 1.0, 1.0, 1.0, 1.0, 1.0, 1.0, 1.0, 1.0, 1.0, 1.0, 1.0, 1.0, 1.0, 1.0, 1.0, 1.0, 1.0, 1.0, 1.0, 1.0, 1.0, 1.0, 1.0, 1.0, 1.0, 1.0, 1.0, 1.0, 1.0, 1.0, 1.0, 1.0, 1.0, 1.0, 1.0, 1.0, 1.0, 1.0, 1.0, 1.0, 1.0, 1.0, 1.0, 1.0, 1.0, 1.0, 1.0, 1.0, 1.0, 1.0, 1.0, 1.0, 1.0, 1.0, 1.0, 1.0, 1.0, 1.0, 1.0, 1.0, 1.0, 1.0, 1.0, 1.0, 1.0, 1.0, 1.0, 1.0, 1.0, 1.0, 1.0, 1.0, 1.0, 1.0, 1.0, 1.0, 1.0, 1.0, 1.0, 1.0, 1.0, 1.0, 1.0, 1.0, 1.0, 1.0, 1.0, 1.0, 1.0, 1.0, 1.0, 1.0, 1.0, 1.0, 1.0, 1.0, 1.0, 1.0, 1.0, 1.0, 1.0, 1.0, 1.0, 1.0, 1.0, 1.0, 1.0, 1.0, 1.0, 1.0, 1.0, 1.0, 1.0, 1.0, 1.0, 1.0, 1.0, 1.0, 1.0, 1.0, 1.0, 1.0, 1.0, 1.0, 1.0, 1.0, 1.0, 1.0, 1.0, 1.0, 1.0, 1.0, 1.0, 1.0, 1.0, 1.0, 1.0, 1.0, 1.0, 1.0, 1.0, 1.0, 1.0, 1.0, 1.0, 1.0, 1.0, 1.0, 1.0, 1.0, 1.0, 1.0, 1.0, 1.0, 1.0, 1.0, 1.0, 1.0, 1.0, 1.0, 1.0, 1.0, 1.0, 1.0, 1.0, 1.0, 1.0, 1.0, 1.0, 1.0, 1.0, 1.0, 1.0, 1.0, 1.0, 1.0, 1.0, 1.0, 1.0, 1.0, 1.0, 1.0, 1.0, 1.0, 1.0, 1.0, 1.0, 1.0, 1.0, 1.0, 1.0, 1.0, 1.0, 1.0, 1.0, 1.0, 1.0, 0.3663, 0.3663, 0.3663, 1.0, 0.3663, 0.3663, 0.3663, 1.0, 1.0, 1.0, 1.0, 1.0, 0.3663, 0.3663, 0.3663, 1.0, 0.3663, 0.3663, 0.3663, 1.0, 1.0, 1.0, 1.0, 1.0, 0.3663, 0.3663, 0.3663, 1.0, 0.3663, 0.3663, 0.3663, 1.0, 1.0, 1.0, 1.0, 1.0, 1.0, 1.0, 1.0, 1.0, 1.0, 1.0, 1.0, 1.0, 1.0, 1.0, 1.0, 1.0, 0.3663, 0.3663, 0.3663, 1.0, 0.3663, 0.3663, 0.3663, 1.0, 1.0, 1.0, 1.0, 1.0, 0.3663, 0.3663, 0.3663, 1.0, 0.3663, 0.3663, 0.3663, 1.0, 1.0, 1.0, 1.0, 1.0, 0.3663, 0.3663, 0.3663, 1.0, 0.3663, 0.3663, 0.3663, 1.0, 1.0, 1.0, 1.0, 1.0, 1.0, 1.0, 1.0, 1.0, 1.0, 1.0, 1.0, 1.0, 1.0, 1.0, 1.0, 1.0, 0.3663, 0.3663, 0.3663, 1.0, 0.3663, 0.3663, 0.3663, 1.0, 1.0, 1.0, 1.0, 1.0, 0.3663, 0.3663, 0.3663, 1.0, 0.3663, 0.3663, 0.3663, 1.0, 1.0, 1.0, 1.0, 1.0, 0.3663, 0.3663, 0.3663, 1.0, 0.3663, 0.3663, 0.3663, 1.0, 1.0, 1.0, 1.0, 1.0, 1.0, 1.0, 1.0, 1.0, 1.0, 1.0, 1.0, 1.0, 1.0, 1.0, 1.0, 1.0, 0.3663, 0.3663, 0.3663, 1.0, 0.3663, 0.3663, 0.3663, 1.0, 1.0, 1.0, 1.0, 1.0, 0.3663, 0.3663, 0.3663, 1.0, 0.3663, 0.3663, 0.3663, 1.0, 1.0, 1.0, 1.0, 1.0, 0.3663, 0.3663, 0.3663, 1.0, 0.3663, 0.3663, 0.3663, 1.0, 1.0, 1.0, 1.0, 1.0, 1.0, 1.0, 1.0, 1.0, 1.0, 1.0, 1.0, 1.0, 1.0, 1.0, 1.0, 1.0, 0.3663, 0.3663, 0.3663, 1.0, 0.3663, 0.3663, 0.3663, 1.0, 1.0, 1.0, 1.0, 1.0, 0.3663, 0.3663, 0.3663, 1.0, 0.3663, 0.3663, 0.3663, 1.0, 1.0, 1.0, 1.0, 1.0, 0.3663, 0.3663, 0.3663, 1.0, 0.3663, 0.3663, 0.3663, 1.0, 1.0, 1.0, 1.0, 1.0, 1.0, 1.0, 1.0, 1.0, 1.0, 1.0, 1.0, 1.0, 1.0, 1.0, 1.0, 1.0, 0.3663, 0.3663, 0.3663, 1.0, 0.3663, 0.3663, 0.3663, 1.0, 1.0, 1.0, 1.0, 1.0, 0.3663, 0.3663, 0.3663, 1.0, 0.3663, 0.3663, 0.3663, 1.0, 1.0, 1.0, 1.0, 1.0, 0.3663, 0.3663, 0.3663, 1.0, 0.3663, 0.3663, 0.3663, 1.0])
me_cratewa64.materials.append(mat_generic_crate_01_b)
me_cratewa64.use_remesh_preserve_volume = False
me_cratewa64.use_remesh_preserve_attributes = False
me_cratewa64.use_mirror_vertex_groups = False
me_cratewa64.use_paint_bone_selection = False
me_cratewa64.use_paint_mask = True
me_cratewa64.update()

# ---- objects
ob_base = bpy.data.objects.new('base', None)
ob_detail4 = bpy.data.objects.new('detail4', None)
ob_detail64 = bpy.data.objects.new('detail64', None)
ob_nulldetail0 = bpy.data.objects.new('nulldetail0', None)
ob_collision_1 = bpy.data.objects.new('collision-1', None)
ob_start = bpy.data.objects.new('start', None)
ob_collisionmesh_1 = bpy.data.objects.new('collisionmesh-1', me_collisionmesh_1)
ob_cratewa4 = bpy.data.objects.new('cratewA4', me_cratewa4)
ob_cratewa64 = bpy.data.objects.new('cratewA64', me_cratewa64)
ob_hemi = bpy.data.objects.new('Hemi', light_hemi)

# ---- transforms, parenting, visibility, modifiers, constraints
ob_base.location = (0.0, 0.0, 0.0)
ob_base.empty_image_offset = (0.0, 0.0)
ob_base.lineart.crease_threshold = 0.0
ob_detail4.parent = ob_base
ob_detail4.location = (0.0, 0.0, 0.0)
ob_detail4.empty_image_offset = (0.0, 0.0)
ob_detail4.lineart.crease_threshold = 0.0
ob_detail64.parent = ob_base
ob_detail64.location = (0.0, 0.0, 0.0)
ob_detail64.empty_image_offset = (0.0, 0.0)
ob_detail64.lineart.crease_threshold = 0.0
ob_nulldetail0.parent = ob_base
ob_nulldetail0.location = (0.0, 0.0, 0.0)
ob_nulldetail0.empty_image_offset = (0.0, 0.0)
ob_nulldetail0.lineart.crease_threshold = 0.0
ob_collision_1.parent = ob_base
ob_collision_1.location = (0.0, 0.0, 0.0)
ob_collision_1.empty_image_offset = (0.0, 0.0)
ob_collision_1.lineart.crease_threshold = 0.0
ob_start.parent = ob_base
ob_start.location = (0.0, 0.0, 0.0)
ob_start.empty_image_offset = (0.0, 0.0)
ob_start.lineart.crease_threshold = 0.0
ob_collisionmesh_1.parent = ob_start
ob_collisionmesh_1.location = (0.0, 0.0, 0.0)
ob_collisionmesh_1.hide_viewport = True
ob_collisionmesh_1.hide_render = True
ob_collisionmesh_1.lineart.crease_threshold = 0.0
ob_cratewa4.parent = ob_start
ob_cratewa4.location = (0.0, 0.0, 0.0)
ob_cratewa4.hide_viewport = True
ob_cratewa4.hide_render = True
ob_cratewa4.lineart.crease_threshold = 0.0
ob_cratewa64.parent = ob_start
ob_cratewa64.location = (0.0, 0.0, 0.0)
ob_cratewa64.lineart.crease_threshold = 0.0
ob_hemi.location = (-8.098, -8.077, 0.1664)
ob_hemi.lineart.crease_threshold = 0.0

# ---- collection membership
col_collection_1.objects.link(ob_base)
col_collection_1.objects.link(ob_detail4)
col_collection_1.objects.link(ob_detail64)
col_collection_1.objects.link(ob_nulldetail0)
col_collection_1.objects.link(ob_collision_1)
col_collection_1.objects.link(ob_start)
col_collection_1.objects.link(ob_collisionmesh_1)
col_collection_1.objects.link(ob_cratewa4)
col_collection_1.objects.link(ob_cratewa64)
col_collection_1.objects.link(ob_hemi)

# ---- scene / render settings (as saved in the file)
scene.frame_start = 1; scene.frame_end = 250; scene.frame_set(1)
scene.render.engine = 'BLENDER_EEVEE_NEXT'
scene.render.image_settings.compression = 90
scene.render.resolution_percentage = 50
scene.render.dither_intensity = 0.0
scene.cycles.use_denoising = False
scene.cycles.samples = 10
scene.cycles.sampling_pattern = 'TABULATED_SOBOL'
scene.cycles.light_sampling_threshold = 0.0
scene.cycles.use_adaptive_sampling = False
scene.cycles.use_light_tree = False
scene.cycles.blur_glossy = 0.0
scene.cycles.volume_bounces = 1
scene.cycles.pixel_filter_type = 'GAUSSIAN'
scene.cycles.sample_clamp_indirect = 0.0
scene.view_settings.view_transform = 'Standard'
bpy.context.view_layer.update()

# ---- added for rendering (the .blend has no active camera): camera
cam_auto = bpy.data.cameras.new('AutoCamera')
cam_auto.lens = 50.0
cam_auto.sensor_width = 36.0
cam_auto.clip_end = 1000.0
ob_auto_camera = bpy.data.objects.new('AutoCamera', cam_auto)
scene.collection.objects.link(ob_auto_camera)
ob_auto_camera.location = (1.60254, -1.92304, 1.78203)
ob_auto_camera.rotation_euler = (1.09748, -7.21219e-08, 0.694738)
scene.camera = ob_auto_camera
bpy.context.view_layer.update()
